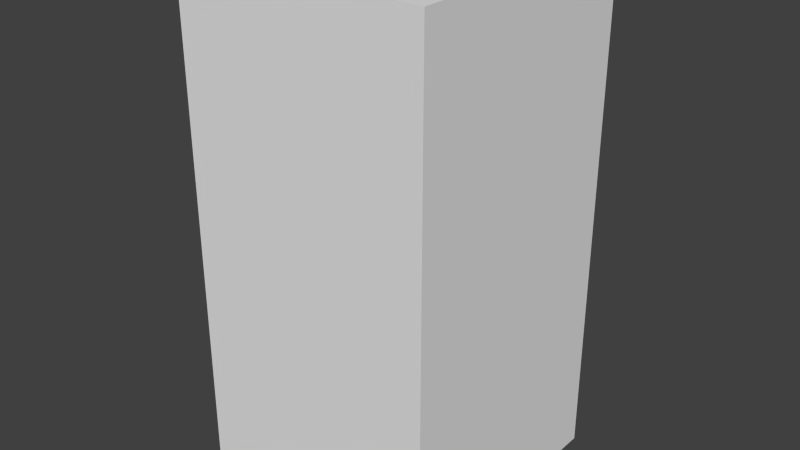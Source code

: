 # Source: redLeafFour.blend  (saved by Blender 2.68.0; exported with 4.5.12 LTS)
import bpy
from mathutils import Matrix  # noqa: F401  (used for matrix-valued properties, if any)

bpy.ops.wm.read_factory_settings(use_empty=True)
scene = bpy.context.scene
scene.name = 'Scene'

# ---- collections
col_collection_1 = bpy.data.collections.new('Collection 1'); scene.collection.children.link(col_collection_1)

# ---- world
world_world = bpy.data.worlds.new('World'); scene.world = world_world
world_world.color = (0.05088, 0.05088, 0.05088)
world_world.use_sun_shadow = False
world_world.sun_shadow_jitter_overblur = 0.0
world_world.cycles.sampling_method = 'MANUAL'
world_world.cycles.sample_map_resolution = 256

# ---- meshes
me_redleaffour = bpy.data.meshes.new('redLeafFour')
me_redleaffour.from_pydata([(-0.5, -0.5, -1.0), (-0.5, 0.5, -1.0), (0.5, 0.5, -1.0), (0.5, -0.5, -1.0), (-0.5, -0.5, 1.0), (-0.5, 0.5, 1.0), (0.5, 0.5, 1.0), (0.5, -0.5, 1.0)], [], [(4, 5, 1, 0), (5, 6, 2, 1), (6, 7, 3, 2), (7, 4, 0, 3), (0, 1, 2, 3), (7, 6, 5, 4)])
me_redleaffour.use_remesh_preserve_volume = False
me_redleaffour.use_remesh_preserve_attributes = False
me_redleaffour.use_mirror_vertex_groups = False
me_redleaffour.update()

# ---- objects
ob_redleaffour = bpy.data.objects.new('redLeafFour', me_redleaffour)

# ---- transforms, parenting, visibility, modifiers, constraints
ob_redleaffour.location = (0.0, 0.0, 0.0)
ob_redleaffour.lineart.crease_threshold = 0.0

# ---- collection membership
col_collection_1.objects.link(ob_redleaffour)

# ---- scene / render settings (as saved in the file)
scene.frame_start = 1; scene.frame_end = 250; scene.frame_set(1)
scene.render.engine = 'BLENDER_EEVEE_NEXT'
scene.render.image_settings.color_mode = 'RGB'
scene.render.image_settings.compression = 90
scene.render.resolution_percentage = 50
scene.render.dither_intensity = 0.0
scene.cycles.use_denoising = False
scene.cycles.samples = 10
scene.cycles.sampling_pattern = 'TABULATED_SOBOL'
scene.cycles.light_sampling_threshold = 0.0
scene.cycles.use_adaptive_sampling = False
scene.cycles.use_light_tree = False
scene.cycles.blur_glossy = 0.0
scene.cycles.volume_bounces = 1
scene.cycles.pixel_filter_type = 'GAUSSIAN'
scene.cycles.sample_clamp_indirect = 0.0
scene.view_settings.view_transform = 'Standard'
bpy.context.view_layer.update()

# ---- added for rendering (the .blend has no active camera and no usable light): camera, sun
cam_auto = bpy.data.cameras.new('AutoCamera')
cam_auto.lens = 50.0
cam_auto.sensor_width = 36.0
cam_auto.clip_end = 1000.0
ob_auto_camera = bpy.data.objects.new('AutoCamera', cam_auto)
scene.collection.objects.link(ob_auto_camera)
ob_auto_camera.location = (2.26633, -2.71959, 1.81306)
ob_auto_camera.rotation_euler = (1.09748, -7.21219e-08, 0.694738)
scene.camera = ob_auto_camera
light_auto_sun = bpy.data.lights.new('AutoSun', 'SUN')
light_auto_sun.energy = 3.0
light_auto_sun.angle = 0.0523599
ob_auto_sun = bpy.data.objects.new('AutoSun', light_auto_sun)
scene.collection.objects.link(ob_auto_sun)
ob_auto_sun.rotation_euler = (0.872665, 0.174533, 0.523599)
bpy.context.view_layer.update()
